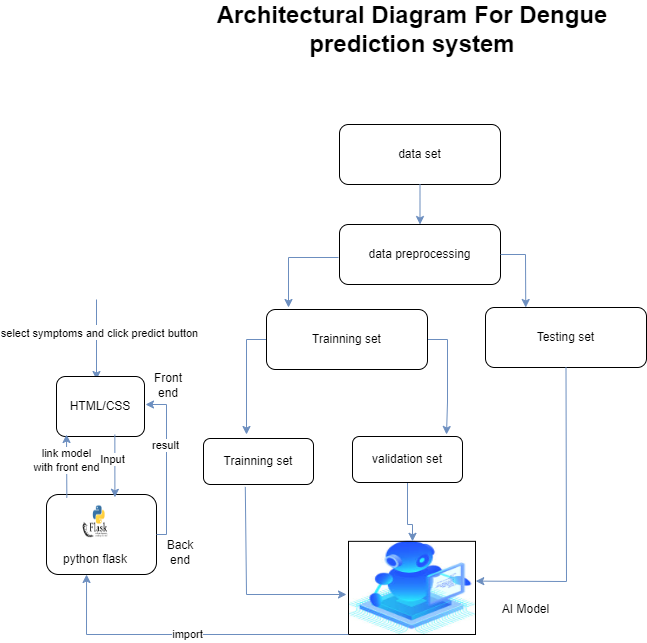

The diagram above was exported from draw.io. Its source (the exported page's mxGraphModel, read from the mxfile embedded in the PNG):
<mxGraphModel dx="1900" dy="1622" grid="1" gridSize="10" guides="1" tooltips="1" connect="1" arrows="1" fold="1" page="1" pageScale="1" pageWidth="850" pageHeight="1100" math="0" shadow="0">
  <root>
    <mxCell id="0" />
    <mxCell id="1" parent="0" />
    <mxCell id="MCePgCH5zHeJ740yys6X-1" value="" style="endArrow=classic;html=1;rounded=0;fillColor=#dae8fc;strokeColor=#6c8ebf;" parent="1" edge="1">
      <mxGeometry width="50" height="50" relative="1" as="geometry">
        <mxPoint x="90" y="185" as="sourcePoint" />
        <mxPoint x="90" y="265" as="targetPoint" />
      </mxGeometry>
    </mxCell>
    <mxCell id="MCePgCH5zHeJ740yys6X-2" value="Input" style="edgeLabel;html=1;align=center;verticalAlign=middle;resizable=0;points=[];" parent="MCePgCH5zHeJ740yys6X-1" vertex="1" connectable="0">
      <mxGeometry x="-0.23" y="-3" relative="1" as="geometry">
        <mxPoint as="offset" />
      </mxGeometry>
    </mxCell>
    <mxCell id="DBxavg0GUBxFaasPTV0c-31" value="select symptoms and click predict button" style="edgeLabel;html=1;align=center;verticalAlign=middle;resizable=0;points=[];" parent="MCePgCH5zHeJ740yys6X-1" vertex="1" connectable="0">
      <mxGeometry x="-0.165" y="2" relative="1" as="geometry">
        <mxPoint as="offset" />
      </mxGeometry>
    </mxCell>
    <mxCell id="MCePgCH5zHeJ740yys6X-3" value="" style="rounded=1;whiteSpace=wrap;html=1;" parent="1" vertex="1">
      <mxGeometry x="40" y="380" width="110" height="80" as="geometry" />
    </mxCell>
    <mxCell id="MCePgCH5zHeJ740yys6X-5" value="Front end&lt;br&gt;" style="text;html=1;strokeColor=none;fillColor=none;align=center;verticalAlign=middle;whiteSpace=wrap;rounded=0;" parent="1" vertex="1">
      <mxGeometry x="148" y="256" width="28" height="30" as="geometry" />
    </mxCell>
    <mxCell id="MCePgCH5zHeJ740yys6X-6" value="python flask" style="shape=image;verticalLabelPosition=bottom;labelBackgroundColor=default;verticalAlign=top;aspect=fixed;imageAspect=0;image=data:image/png,(base64 omitted: 18556 chars);" parent="1" vertex="1">
      <mxGeometry x="68.22" y="390" width="41.78" height="40.51" as="geometry" />
    </mxCell>
    <mxCell id="MCePgCH5zHeJ740yys6X-7" value="" style="shape=image;verticalLabelPosition=bottom;labelBackgroundColor=default;verticalAlign=top;aspect=fixed;imageAspect=0;image=data:image/jpeg,(base64 omitted: 15760 chars);strokeWidth=1;imageBorder=default;" parent="1" vertex="1">
      <mxGeometry x="342" y="426.84000000000003" width="127" height="93.16" as="geometry" />
    </mxCell>
    <mxCell id="MCePgCH5zHeJ740yys6X-8" value="AI Model" style="text;html=1;strokeColor=none;fillColor=none;align=center;verticalAlign=middle;whiteSpace=wrap;rounded=0;" parent="1" vertex="1">
      <mxGeometry x="469" y="480" width="101" height="30" as="geometry" />
    </mxCell>
    <mxCell id="MCePgCH5zHeJ740yys6X-9" value="" style="endArrow=classic;html=1;rounded=0;fillColor=#dae8fc;strokeColor=#6c8ebf;exitX=0.38;exitY=1.052;exitDx=0;exitDy=0;exitPerimeter=0;" parent="1" source="DBxavg0GUBxFaasPTV0c-1" edge="1">
      <mxGeometry width="50" height="50" relative="1" as="geometry">
        <mxPoint x="250" y="340" as="sourcePoint" />
        <mxPoint x="340" y="480" as="targetPoint" />
        <Array as="points">
          <mxPoint x="240" y="480" />
        </Array>
      </mxGeometry>
    </mxCell>
    <mxCell id="MCePgCH5zHeJ740yys6X-12" value="data set" style="rounded=1;whiteSpace=wrap;html=1;" parent="1" vertex="1">
      <mxGeometry x="333" y="10" width="161" height="60" as="geometry" />
    </mxCell>
    <mxCell id="MCePgCH5zHeJ740yys6X-13" value="" style="endArrow=classic;html=1;rounded=0;exitX=0.5;exitY=1;exitDx=0;exitDy=0;entryX=0.5;entryY=0;entryDx=0;entryDy=0;fillColor=#dae8fc;strokeColor=#6c8ebf;" parent="1" source="MCePgCH5zHeJ740yys6X-12" target="MCePgCH5zHeJ740yys6X-14" edge="1">
      <mxGeometry width="50" height="50" relative="1" as="geometry">
        <mxPoint x="394.8399999999999" y="99.58000000000004" as="sourcePoint" />
        <mxPoint x="393" y="120" as="targetPoint" />
      </mxGeometry>
    </mxCell>
    <mxCell id="MCePgCH5zHeJ740yys6X-14" value="data preprocessing" style="rounded=1;whiteSpace=wrap;html=1;" parent="1" vertex="1">
      <mxGeometry x="333" y="110" width="161" height="60" as="geometry" />
    </mxCell>
    <mxCell id="MCePgCH5zHeJ740yys6X-15" value="Testing set" style="rounded=1;whiteSpace=wrap;html=1;" parent="1" vertex="1">
      <mxGeometry x="479" y="193" width="161" height="60" as="geometry" />
    </mxCell>
    <mxCell id="DBxavg0GUBxFaasPTV0c-5" style="edgeStyle=orthogonalEdgeStyle;rounded=0;orthogonalLoop=1;jettySize=auto;html=1;exitX=0;exitY=0.5;exitDx=0;exitDy=0;fillColor=#dae8fc;strokeColor=#6c8ebf;" parent="1" source="MCePgCH5zHeJ740yys6X-16" edge="1">
      <mxGeometry relative="1" as="geometry">
        <mxPoint x="240" y="320" as="targetPoint" />
      </mxGeometry>
    </mxCell>
    <mxCell id="DBxavg0GUBxFaasPTV0c-6" style="edgeStyle=orthogonalEdgeStyle;rounded=0;orthogonalLoop=1;jettySize=auto;html=1;exitX=1;exitY=0.5;exitDx=0;exitDy=0;fillColor=#dae8fc;strokeColor=#6c8ebf;" parent="1" source="MCePgCH5zHeJ740yys6X-16" edge="1">
      <mxGeometry relative="1" as="geometry">
        <mxPoint x="440" y="320" as="targetPoint" />
      </mxGeometry>
    </mxCell>
    <mxCell id="MCePgCH5zHeJ740yys6X-16" value="Trainning set" style="rounded=1;whiteSpace=wrap;html=1;" parent="1" vertex="1">
      <mxGeometry x="260" y="195" width="161" height="60" as="geometry" />
    </mxCell>
    <mxCell id="MCePgCH5zHeJ740yys6X-20" value="" style="endArrow=classic;html=1;rounded=0;fillColor=#dae8fc;strokeColor=#6c8ebf;" parent="1" edge="1">
      <mxGeometry width="50" height="50" relative="1" as="geometry">
        <mxPoint x="332" y="143" as="sourcePoint" />
        <mxPoint x="282" y="193" as="targetPoint" />
        <Array as="points">
          <mxPoint x="282" y="143" />
        </Array>
      </mxGeometry>
    </mxCell>
    <mxCell id="MCePgCH5zHeJ740yys6X-21" value="" style="endArrow=classic;html=1;rounded=0;entryX=0.25;entryY=0;entryDx=0;entryDy=0;exitX=1;exitY=0.5;exitDx=0;exitDy=0;fillColor=#dae8fc;strokeColor=#6c8ebf;" parent="1" source="MCePgCH5zHeJ740yys6X-14" target="MCePgCH5zHeJ740yys6X-15" edge="1">
      <mxGeometry width="50" height="50" relative="1" as="geometry">
        <mxPoint x="469" y="140" as="sourcePoint" />
        <mxPoint x="359" y="210" as="targetPoint" />
        <Array as="points">
          <mxPoint x="519" y="140" />
        </Array>
      </mxGeometry>
    </mxCell>
    <mxCell id="MCePgCH5zHeJ740yys6X-23" value="" style="endArrow=classic;html=1;rounded=0;entryX=1.002;entryY=0.427;entryDx=0;entryDy=0;exitX=0.5;exitY=1;exitDx=0;exitDy=0;entryPerimeter=0;fillColor=#dae8fc;strokeColor=#6c8ebf;" parent="1" source="MCePgCH5zHeJ740yys6X-15" target="MCePgCH5zHeJ740yys6X-7" edge="1">
      <mxGeometry width="50" height="50" relative="1" as="geometry">
        <mxPoint x="511" y="292" as="sourcePoint" />
        <mxPoint x="567" y="345" as="targetPoint" />
        <Array as="points">
          <mxPoint x="560" y="467" />
        </Array>
      </mxGeometry>
    </mxCell>
    <mxCell id="MCePgCH5zHeJ740yys6X-24" value="import" style="endArrow=classic;html=1;rounded=0;entryX=0.364;entryY=1;entryDx=0;entryDy=0;fillColor=#dae8fc;strokeColor=#6c8ebf;entryPerimeter=0;exitX=0;exitY=1;exitDx=0;exitDy=0;" parent="1" source="MCePgCH5zHeJ740yys6X-7" target="MCePgCH5zHeJ740yys6X-3" edge="1">
      <mxGeometry width="50" height="50" relative="1" as="geometry">
        <mxPoint x="160" y="520" as="sourcePoint" />
        <mxPoint x="153" y="452" as="targetPoint" />
        <Array as="points">
          <mxPoint x="80" y="520" />
        </Array>
      </mxGeometry>
    </mxCell>
    <mxCell id="DBxavg0GUBxFaasPTV0c-2" value="" style="endArrow=classic;html=1;rounded=0;entryX=0;entryY=0.646;entryDx=0;entryDy=0;entryPerimeter=0;fillColor=#dae8fc;strokeColor=#6c8ebf;" parent="1" target="DBxavg0GUBxFaasPTV0c-1" edge="1">
      <mxGeometry width="50" height="50" relative="1" as="geometry">
        <mxPoint x="250" y="340" as="sourcePoint" />
        <mxPoint x="346" y="417" as="targetPoint" />
      </mxGeometry>
    </mxCell>
    <mxCell id="DBxavg0GUBxFaasPTV0c-3" value="Input" style="edgeLabel;html=1;align=center;verticalAlign=middle;resizable=0;points=[];" parent="DBxavg0GUBxFaasPTV0c-2" vertex="1" connectable="0">
      <mxGeometry x="-0.23" y="-3" relative="1" as="geometry">
        <mxPoint as="offset" />
      </mxGeometry>
    </mxCell>
    <mxCell id="DBxavg0GUBxFaasPTV0c-1" value="Trainning set" style="rounded=1;whiteSpace=wrap;html=1;" parent="1" vertex="1">
      <mxGeometry x="197" y="324" width="110" height="46" as="geometry" />
    </mxCell>
    <mxCell id="DBxavg0GUBxFaasPTV0c-9" style="edgeStyle=orthogonalEdgeStyle;rounded=0;orthogonalLoop=1;jettySize=auto;html=1;exitX=0.5;exitY=1;exitDx=0;exitDy=0;fillColor=#dae8fc;strokeColor=#6c8ebf;" parent="1" source="DBxavg0GUBxFaasPTV0c-4" target="MCePgCH5zHeJ740yys6X-7" edge="1">
      <mxGeometry relative="1" as="geometry">
        <Array as="points">
          <mxPoint x="401" y="410" />
          <mxPoint x="406" y="410" />
        </Array>
      </mxGeometry>
    </mxCell>
    <mxCell id="DBxavg0GUBxFaasPTV0c-4" value="validation set&lt;br&gt;" style="rounded=1;whiteSpace=wrap;html=1;" parent="1" vertex="1">
      <mxGeometry x="346" y="322" width="110" height="46" as="geometry" />
    </mxCell>
    <mxCell id="DBxavg0GUBxFaasPTV0c-23" style="edgeStyle=orthogonalEdgeStyle;rounded=0;orthogonalLoop=1;jettySize=auto;html=1;exitX=1;exitY=0.5;exitDx=0;exitDy=0;fillColor=#dae8fc;strokeColor=#6c8ebf;" parent="1" edge="1" source="MCePgCH5zHeJ740yys6X-3">
      <mxGeometry relative="1" as="geometry">
        <mxPoint x="139" y="290" as="targetPoint" />
        <mxPoint x="138.5" y="380" as="sourcePoint" />
        <Array as="points">
          <mxPoint x="160" y="420" />
          <mxPoint x="160" y="290" />
        </Array>
      </mxGeometry>
    </mxCell>
    <mxCell id="DBxavg0GUBxFaasPTV0c-24" value="result" style="edgeLabel;html=1;align=center;verticalAlign=middle;resizable=0;points=[];" parent="DBxavg0GUBxFaasPTV0c-23" vertex="1" connectable="0">
      <mxGeometry x="0.2434" y="2" relative="1" as="geometry">
        <mxPoint as="offset" />
      </mxGeometry>
    </mxCell>
    <mxCell id="DBxavg0GUBxFaasPTV0c-10" value="HTML/CSS" style="rounded=1;whiteSpace=wrap;html=1;" parent="1" vertex="1">
      <mxGeometry x="50" y="262" width="88" height="60" as="geometry" />
    </mxCell>
    <mxCell id="DBxavg0GUBxFaasPTV0c-12" value="Back&lt;br&gt;end" style="text;html=1;strokeColor=none;fillColor=none;align=center;verticalAlign=middle;whiteSpace=wrap;rounded=0;" parent="1" vertex="1">
      <mxGeometry x="160" y="423" width="28" height="30" as="geometry" />
    </mxCell>
    <mxCell id="DBxavg0GUBxFaasPTV0c-13" value="" style="endArrow=classic;html=1;rounded=0;fillColor=#dae8fc;strokeColor=#6c8ebf;entryX=0.44;entryY=0.04;entryDx=0;entryDy=0;entryPerimeter=0;" parent="1" edge="1">
      <mxGeometry width="50" height="50" relative="1" as="geometry">
        <mxPoint x="108.35" y="320" as="sourcePoint" />
        <mxPoint x="108.40000000000009" y="382.79999999999995" as="targetPoint" />
      </mxGeometry>
    </mxCell>
    <mxCell id="DBxavg0GUBxFaasPTV0c-14" value="Input" style="edgeLabel;html=1;align=center;verticalAlign=middle;resizable=0;points=[];" parent="DBxavg0GUBxFaasPTV0c-13" vertex="1" connectable="0">
      <mxGeometry x="-0.23" y="-3" relative="1" as="geometry">
        <mxPoint as="offset" />
      </mxGeometry>
    </mxCell>
    <mxCell id="DBxavg0GUBxFaasPTV0c-34" value="" style="endArrow=classic;html=1;rounded=0;exitX=0.185;exitY=0.04;exitDx=0;exitDy=0;exitPerimeter=0;fillColor=#dae8fc;strokeColor=#6c8ebf;" parent="1" source="MCePgCH5zHeJ740yys6X-3" edge="1">
      <mxGeometry width="50" height="50" relative="1" as="geometry">
        <mxPoint x="400" y="340" as="sourcePoint" />
        <mxPoint x="60" y="320" as="targetPoint" />
      </mxGeometry>
    </mxCell>
    <mxCell id="DBxavg0GUBxFaasPTV0c-35" value="link model&lt;br&gt;with front end" style="edgeLabel;html=1;align=center;verticalAlign=middle;resizable=0;points=[];" parent="DBxavg0GUBxFaasPTV0c-34" vertex="1" connectable="0">
      <mxGeometry x="0.194" y="1" relative="1" as="geometry">
        <mxPoint as="offset" />
      </mxGeometry>
    </mxCell>
    <mxCell id="DBxavg0GUBxFaasPTV0c-37" value="&lt;font style=&quot;font-size: 24px;&quot;&gt;&lt;b&gt;Architectural Diagram For Dengue prediction system&lt;/b&gt;&lt;/font&gt;" style="text;html=1;strokeColor=none;fillColor=none;align=center;verticalAlign=middle;whiteSpace=wrap;rounded=0;" parent="1" vertex="1">
      <mxGeometry x="199.5" y="-100" width="412" height="30" as="geometry" />
    </mxCell>
  </root>
</mxGraphModel>